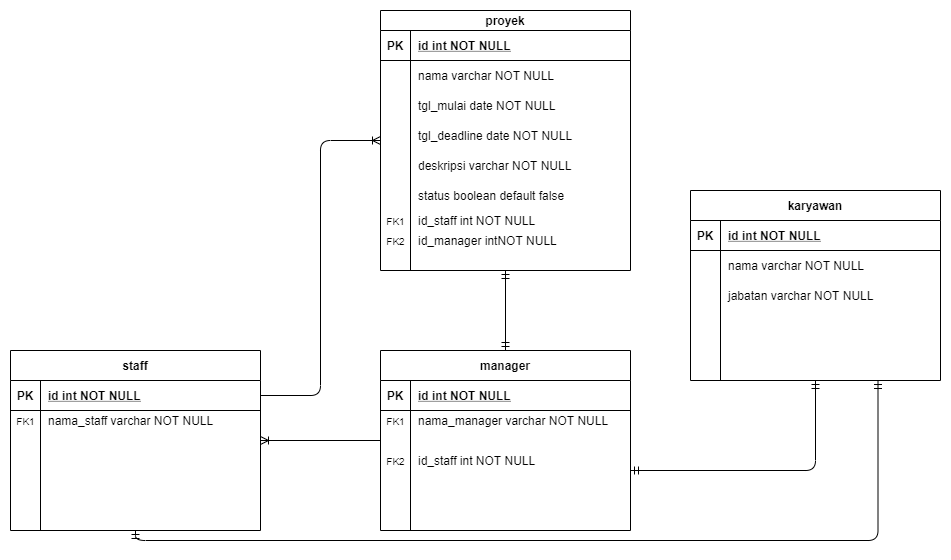

The diagram above was exported from draw.io. Its source (the exported page's mxGraphModel, read from the mxfile embedded in the PNG):
<mxGraphModel dx="1038" dy="580" grid="0" gridSize="10" guides="1" tooltips="1" connect="1" arrows="1" fold="1" page="1" pageScale="1" pageWidth="1100" pageHeight="850" math="0" shadow="0" extFonts="Permanent Marker^https://fonts.googleapis.com/css?family=Permanent+Marker">
  <root>
    <mxCell id="0" />
    <mxCell id="1" parent="0" />
    <mxCell id="C-vyLk0tnHw3VtMMgP7b-2" value="proyek" style="shape=table;startSize=20;container=1;collapsible=1;childLayout=tableLayout;fixedRows=1;rowLines=0;fontStyle=1;align=center;resizeLast=1;" parent="1" vertex="1">
      <mxGeometry x="450" y="120" width="250" height="260" as="geometry" />
    </mxCell>
    <mxCell id="C-vyLk0tnHw3VtMMgP7b-3" value="" style="shape=partialRectangle;collapsible=0;dropTarget=0;pointerEvents=0;fillColor=none;points=[[0,0.5],[1,0.5]];portConstraint=eastwest;top=0;left=0;right=0;bottom=1;" parent="C-vyLk0tnHw3VtMMgP7b-2" vertex="1">
      <mxGeometry y="20" width="250" height="30" as="geometry" />
    </mxCell>
    <mxCell id="C-vyLk0tnHw3VtMMgP7b-4" value="PK" style="shape=partialRectangle;overflow=hidden;connectable=0;fillColor=none;top=0;left=0;bottom=0;right=0;fontStyle=1;" parent="C-vyLk0tnHw3VtMMgP7b-3" vertex="1">
      <mxGeometry width="30" height="30" as="geometry" />
    </mxCell>
    <mxCell id="C-vyLk0tnHw3VtMMgP7b-5" value="id int NOT NULL " style="shape=partialRectangle;overflow=hidden;connectable=0;fillColor=none;top=0;left=0;bottom=0;right=0;align=left;spacingLeft=6;fontStyle=5;" parent="C-vyLk0tnHw3VtMMgP7b-3" vertex="1">
      <mxGeometry x="30" width="220" height="30" as="geometry" />
    </mxCell>
    <mxCell id="C-vyLk0tnHw3VtMMgP7b-6" value="" style="shape=partialRectangle;collapsible=0;dropTarget=0;pointerEvents=0;fillColor=none;points=[[0,0.5],[1,0.5]];portConstraint=eastwest;top=0;left=0;right=0;bottom=0;" parent="C-vyLk0tnHw3VtMMgP7b-2" vertex="1">
      <mxGeometry y="50" width="250" height="30" as="geometry" />
    </mxCell>
    <mxCell id="C-vyLk0tnHw3VtMMgP7b-7" value="" style="shape=partialRectangle;overflow=hidden;connectable=0;fillColor=none;top=0;left=0;bottom=0;right=0;" parent="C-vyLk0tnHw3VtMMgP7b-6" vertex="1">
      <mxGeometry width="30" height="30" as="geometry" />
    </mxCell>
    <mxCell id="C-vyLk0tnHw3VtMMgP7b-8" value="" style="shape=partialRectangle;overflow=hidden;connectable=0;fillColor=none;top=0;left=0;bottom=0;right=0;align=left;spacingLeft=6;" parent="C-vyLk0tnHw3VtMMgP7b-6" vertex="1">
      <mxGeometry x="30" width="220" height="30" as="geometry" />
    </mxCell>
    <mxCell id="C-vyLk0tnHw3VtMMgP7b-9" value="" style="shape=partialRectangle;collapsible=0;dropTarget=0;pointerEvents=0;fillColor=none;points=[[0,0.5],[1,0.5]];portConstraint=eastwest;top=0;left=0;right=0;bottom=0;" parent="C-vyLk0tnHw3VtMMgP7b-2" vertex="1">
      <mxGeometry y="80" width="250" height="30" as="geometry" />
    </mxCell>
    <mxCell id="C-vyLk0tnHw3VtMMgP7b-10" value="" style="shape=partialRectangle;overflow=hidden;connectable=0;fillColor=none;top=0;left=0;bottom=0;right=0;" parent="C-vyLk0tnHw3VtMMgP7b-9" vertex="1">
      <mxGeometry width="30" height="30" as="geometry" />
    </mxCell>
    <mxCell id="C-vyLk0tnHw3VtMMgP7b-11" value="tgl_mulai date NOT NULL" style="shape=partialRectangle;overflow=hidden;connectable=0;fillColor=none;top=0;left=0;bottom=0;right=0;align=left;spacingLeft=6;" parent="C-vyLk0tnHw3VtMMgP7b-9" vertex="1">
      <mxGeometry x="30" width="220" height="30" as="geometry" />
    </mxCell>
    <mxCell id="2cz3iPsUy99hBaRrA20j-2" value="" style="shape=partialRectangle;collapsible=0;dropTarget=0;pointerEvents=0;fillColor=none;points=[[0,0.5],[1,0.5]];portConstraint=eastwest;top=0;left=0;right=0;bottom=0;" parent="1" vertex="1">
      <mxGeometry x="450" y="170" width="250" height="30" as="geometry" />
    </mxCell>
    <mxCell id="2cz3iPsUy99hBaRrA20j-3" value="" style="shape=partialRectangle;overflow=hidden;connectable=0;fillColor=none;top=0;left=0;bottom=0;right=0;" parent="2cz3iPsUy99hBaRrA20j-2" vertex="1">
      <mxGeometry width="30" height="30" as="geometry" />
    </mxCell>
    <mxCell id="2cz3iPsUy99hBaRrA20j-4" value="nama varchar NOT NULL" style="shape=partialRectangle;overflow=hidden;connectable=0;fillColor=none;top=0;left=0;bottom=0;right=0;align=left;spacingLeft=6;" parent="2cz3iPsUy99hBaRrA20j-2" vertex="1">
      <mxGeometry x="30" width="220" height="30" as="geometry" />
    </mxCell>
    <mxCell id="2cz3iPsUy99hBaRrA20j-5" value="" style="shape=partialRectangle;collapsible=0;dropTarget=0;pointerEvents=0;fillColor=none;points=[[0,0.5],[1,0.5]];portConstraint=eastwest;top=0;left=0;right=0;bottom=0;" parent="1" vertex="1">
      <mxGeometry x="470" y="240" width="250" height="30" as="geometry" />
    </mxCell>
    <mxCell id="2cz3iPsUy99hBaRrA20j-6" value="" style="shape=partialRectangle;overflow=hidden;connectable=0;fillColor=none;top=0;left=0;bottom=0;right=0;" parent="2cz3iPsUy99hBaRrA20j-5" vertex="1">
      <mxGeometry width="30" height="30" as="geometry" />
    </mxCell>
    <mxCell id="2cz3iPsUy99hBaRrA20j-7" value="deskripsi varchar NOT NULL" style="shape=partialRectangle;overflow=hidden;connectable=0;fillColor=none;top=0;left=0;bottom=0;right=0;align=left;spacingLeft=6;" parent="1" vertex="1">
      <mxGeometry x="480" y="260" width="220" height="30" as="geometry" />
    </mxCell>
    <mxCell id="2cz3iPsUy99hBaRrA20j-8" value="tgl_deadline date NOT NULL" style="shape=partialRectangle;overflow=hidden;connectable=0;fillColor=none;top=0;left=0;bottom=0;right=0;align=left;spacingLeft=6;" parent="1" vertex="1">
      <mxGeometry x="480" y="230" width="220" height="30" as="geometry" />
    </mxCell>
    <mxCell id="2cz3iPsUy99hBaRrA20j-9" value="status boolean default false" style="shape=partialRectangle;overflow=hidden;connectable=0;fillColor=none;top=0;left=0;bottom=0;right=0;align=left;spacingLeft=6;" parent="1" vertex="1">
      <mxGeometry x="480" y="290" width="220" height="30" as="geometry" />
    </mxCell>
    <mxCell id="2cz3iPsUy99hBaRrA20j-51" value="" style="group" parent="1" vertex="1" connectable="0">
      <mxGeometry x="440" y="470" width="250" height="180" as="geometry" />
    </mxCell>
    <mxCell id="2cz3iPsUy99hBaRrA20j-52" value="" style="group" parent="2cz3iPsUy99hBaRrA20j-51" vertex="1" connectable="0">
      <mxGeometry width="250" height="180" as="geometry" />
    </mxCell>
    <mxCell id="2cz3iPsUy99hBaRrA20j-37" value="manager" style="shape=table;startSize=30;container=1;collapsible=1;childLayout=tableLayout;fixedRows=1;rowLines=0;fontStyle=1;align=center;resizeLast=1;" parent="2cz3iPsUy99hBaRrA20j-52" vertex="1">
      <mxGeometry x="10" y="-10" width="250" height="180" as="geometry" />
    </mxCell>
    <mxCell id="2cz3iPsUy99hBaRrA20j-38" value="" style="shape=partialRectangle;collapsible=0;dropTarget=0;pointerEvents=0;fillColor=none;points=[[0,0.5],[1,0.5]];portConstraint=eastwest;top=0;left=0;right=0;bottom=1;" parent="2cz3iPsUy99hBaRrA20j-37" vertex="1">
      <mxGeometry y="30" width="250" height="30" as="geometry" />
    </mxCell>
    <mxCell id="2cz3iPsUy99hBaRrA20j-39" value="PK" style="shape=partialRectangle;overflow=hidden;connectable=0;fillColor=none;top=0;left=0;bottom=0;right=0;fontStyle=1;" parent="2cz3iPsUy99hBaRrA20j-38" vertex="1">
      <mxGeometry width="30" height="30" as="geometry" />
    </mxCell>
    <mxCell id="2cz3iPsUy99hBaRrA20j-40" value="id int NOT NULL " style="shape=partialRectangle;overflow=hidden;connectable=0;fillColor=none;top=0;left=0;bottom=0;right=0;align=left;spacingLeft=6;fontStyle=5;" parent="2cz3iPsUy99hBaRrA20j-38" vertex="1">
      <mxGeometry x="30" width="220" height="30" as="geometry" />
    </mxCell>
    <mxCell id="2cz3iPsUy99hBaRrA20j-41" value="" style="shape=partialRectangle;collapsible=0;dropTarget=0;pointerEvents=0;fillColor=none;points=[[0,0.5],[1,0.5]];portConstraint=eastwest;top=0;left=0;right=0;bottom=0;" parent="2cz3iPsUy99hBaRrA20j-37" vertex="1">
      <mxGeometry y="60" width="250" height="20" as="geometry" />
    </mxCell>
    <mxCell id="2cz3iPsUy99hBaRrA20j-42" value="" style="shape=partialRectangle;overflow=hidden;connectable=0;fillColor=none;top=0;left=0;bottom=0;right=0;" parent="2cz3iPsUy99hBaRrA20j-41" vertex="1">
      <mxGeometry width="30" height="20" as="geometry" />
    </mxCell>
    <mxCell id="2cz3iPsUy99hBaRrA20j-43" value="nama_manager varchar NOT NULL" style="shape=partialRectangle;overflow=hidden;connectable=0;fillColor=none;top=0;left=0;bottom=0;right=0;align=left;spacingLeft=6;" parent="2cz3iPsUy99hBaRrA20j-41" vertex="1">
      <mxGeometry x="30" width="220" height="20" as="geometry" />
    </mxCell>
    <mxCell id="2cz3iPsUy99hBaRrA20j-44" value="id_staff int NOT NULL" style="shape=partialRectangle;overflow=hidden;connectable=0;fillColor=none;top=0;left=0;bottom=0;right=0;align=left;spacingLeft=6;" parent="2cz3iPsUy99hBaRrA20j-52" vertex="1">
      <mxGeometry x="40" y="90" width="220" height="20" as="geometry" />
    </mxCell>
    <mxCell id="2cz3iPsUy99hBaRrA20j-48" value="&lt;font style=&quot;font-size: 10px&quot;&gt;FK2&lt;/font&gt;" style="text;html=1;align=center;verticalAlign=middle;resizable=0;points=[];autosize=1;" parent="2cz3iPsUy99hBaRrA20j-52" vertex="1">
      <mxGeometry x="10" y="90" width="30" height="20" as="geometry" />
    </mxCell>
    <mxCell id="2cz3iPsUy99hBaRrA20j-55" value="&lt;span style=&quot;font-size: 10px&quot;&gt;FK1&lt;/span&gt;" style="text;html=1;align=center;verticalAlign=middle;resizable=0;points=[];autosize=1;" parent="2cz3iPsUy99hBaRrA20j-52" vertex="1">
      <mxGeometry x="10" y="50" width="30" height="20" as="geometry" />
    </mxCell>
    <mxCell id="2cz3iPsUy99hBaRrA20j-53" value="" style="fontSize=12;html=1;endArrow=ERmandOne;startArrow=ERmandOne;exitX=0.5;exitY=0;exitDx=0;exitDy=0;" parent="1" source="2cz3iPsUy99hBaRrA20j-37" edge="1">
      <mxGeometry width="100" height="100" relative="1" as="geometry">
        <mxPoint x="470" y="540" as="sourcePoint" />
        <mxPoint x="575" y="380" as="targetPoint" />
      </mxGeometry>
    </mxCell>
    <mxCell id="2cz3iPsUy99hBaRrA20j-19" value="staff" style="shape=table;startSize=30;container=1;collapsible=1;childLayout=tableLayout;fixedRows=1;rowLines=0;fontStyle=1;align=center;resizeLast=1;" parent="1" vertex="1">
      <mxGeometry x="80" y="460" width="250" height="180" as="geometry" />
    </mxCell>
    <mxCell id="2cz3iPsUy99hBaRrA20j-20" value="" style="shape=partialRectangle;collapsible=0;dropTarget=0;pointerEvents=0;fillColor=none;points=[[0,0.5],[1,0.5]];portConstraint=eastwest;top=0;left=0;right=0;bottom=1;" parent="2cz3iPsUy99hBaRrA20j-19" vertex="1">
      <mxGeometry y="30" width="250" height="30" as="geometry" />
    </mxCell>
    <mxCell id="2cz3iPsUy99hBaRrA20j-21" value="PK" style="shape=partialRectangle;overflow=hidden;connectable=0;fillColor=none;top=0;left=0;bottom=0;right=0;fontStyle=1;" parent="2cz3iPsUy99hBaRrA20j-20" vertex="1">
      <mxGeometry width="30" height="30" as="geometry" />
    </mxCell>
    <mxCell id="2cz3iPsUy99hBaRrA20j-22" value="id int NOT NULL " style="shape=partialRectangle;overflow=hidden;connectable=0;fillColor=none;top=0;left=0;bottom=0;right=0;align=left;spacingLeft=6;fontStyle=5;" parent="2cz3iPsUy99hBaRrA20j-20" vertex="1">
      <mxGeometry x="30" width="220" height="30" as="geometry" />
    </mxCell>
    <mxCell id="2cz3iPsUy99hBaRrA20j-23" value="" style="shape=partialRectangle;collapsible=0;dropTarget=0;pointerEvents=0;fillColor=none;points=[[0,0.5],[1,0.5]];portConstraint=eastwest;top=0;left=0;right=0;bottom=0;" parent="2cz3iPsUy99hBaRrA20j-19" vertex="1">
      <mxGeometry y="60" width="250" height="20" as="geometry" />
    </mxCell>
    <mxCell id="2cz3iPsUy99hBaRrA20j-24" value="" style="shape=partialRectangle;overflow=hidden;connectable=0;fillColor=none;top=0;left=0;bottom=0;right=0;" parent="2cz3iPsUy99hBaRrA20j-23" vertex="1">
      <mxGeometry width="30" height="20" as="geometry" />
    </mxCell>
    <mxCell id="2cz3iPsUy99hBaRrA20j-25" value="nama_staff varchar NOT NULL" style="shape=partialRectangle;overflow=hidden;connectable=0;fillColor=none;top=0;left=0;bottom=0;right=0;align=left;spacingLeft=6;" parent="2cz3iPsUy99hBaRrA20j-23" vertex="1">
      <mxGeometry x="30" width="220" height="20" as="geometry" />
    </mxCell>
    <mxCell id="2cz3iPsUy99hBaRrA20j-54" value="" style="fontSize=12;html=1;endArrow=ERoneToMany;exitX=0;exitY=0.5;exitDx=0;exitDy=0;" parent="1" source="2cz3iPsUy99hBaRrA20j-37" edge="1">
      <mxGeometry width="100" height="100" relative="1" as="geometry">
        <mxPoint x="470" y="440" as="sourcePoint" />
        <mxPoint x="330" y="550" as="targetPoint" />
      </mxGeometry>
    </mxCell>
    <mxCell id="2cz3iPsUy99hBaRrA20j-56" value="&lt;font style=&quot;font-size: 10px&quot;&gt;FK1&lt;/font&gt;" style="text;html=1;align=center;verticalAlign=middle;resizable=0;points=[];autosize=1;" parent="1" vertex="1">
      <mxGeometry x="80" y="520" width="30" height="20" as="geometry" />
    </mxCell>
    <mxCell id="2cz3iPsUy99hBaRrA20j-57" value="id_staff int NOT NULL" style="shape=partialRectangle;overflow=hidden;connectable=0;fillColor=none;top=0;left=0;bottom=0;right=0;align=left;spacingLeft=6;" parent="1" vertex="1">
      <mxGeometry x="480" y="320" width="220" height="20" as="geometry" />
    </mxCell>
    <mxCell id="2cz3iPsUy99hBaRrA20j-58" value="id_manager intNOT NULL" style="shape=partialRectangle;overflow=hidden;connectable=0;fillColor=none;top=0;left=0;bottom=0;right=0;align=left;spacingLeft=6;" parent="1" vertex="1">
      <mxGeometry x="480" y="340" width="220" height="20" as="geometry" />
    </mxCell>
    <mxCell id="2cz3iPsUy99hBaRrA20j-59" value="&lt;span style=&quot;font-size: 10px&quot;&gt;FK1&lt;/span&gt;" style="text;html=1;align=center;verticalAlign=middle;resizable=0;points=[];autosize=1;" parent="1" vertex="1">
      <mxGeometry x="450" y="320" width="30" height="20" as="geometry" />
    </mxCell>
    <mxCell id="2cz3iPsUy99hBaRrA20j-60" value="&lt;span style=&quot;font-size: 10px&quot;&gt;FK2&lt;/span&gt;" style="text;html=1;align=center;verticalAlign=middle;resizable=0;points=[];autosize=1;" parent="1" vertex="1">
      <mxGeometry x="450" y="340" width="30" height="20" as="geometry" />
    </mxCell>
    <mxCell id="2cz3iPsUy99hBaRrA20j-61" value="" style="edgeStyle=orthogonalEdgeStyle;fontSize=12;html=1;endArrow=ERoneToMany;exitX=1;exitY=0.5;exitDx=0;exitDy=0;entryX=0;entryY=0.5;entryDx=0;entryDy=0;" parent="1" source="2cz3iPsUy99hBaRrA20j-20" target="C-vyLk0tnHw3VtMMgP7b-2" edge="1">
      <mxGeometry width="100" height="100" relative="1" as="geometry">
        <mxPoint x="420" y="370" as="sourcePoint" />
        <mxPoint x="520" y="270" as="targetPoint" />
      </mxGeometry>
    </mxCell>
    <mxCell id="C-vyLk0tnHw3VtMMgP7b-23" value="karyawan" style="shape=table;startSize=30;container=1;collapsible=1;childLayout=tableLayout;fixedRows=1;rowLines=0;fontStyle=1;align=center;resizeLast=1;" parent="1" vertex="1">
      <mxGeometry x="760" y="300" width="250" height="190" as="geometry" />
    </mxCell>
    <mxCell id="C-vyLk0tnHw3VtMMgP7b-24" value="" style="shape=partialRectangle;collapsible=0;dropTarget=0;pointerEvents=0;fillColor=none;points=[[0,0.5],[1,0.5]];portConstraint=eastwest;top=0;left=0;right=0;bottom=1;" parent="C-vyLk0tnHw3VtMMgP7b-23" vertex="1">
      <mxGeometry y="30" width="250" height="30" as="geometry" />
    </mxCell>
    <mxCell id="C-vyLk0tnHw3VtMMgP7b-25" value="PK" style="shape=partialRectangle;overflow=hidden;connectable=0;fillColor=none;top=0;left=0;bottom=0;right=0;fontStyle=1;" parent="C-vyLk0tnHw3VtMMgP7b-24" vertex="1">
      <mxGeometry width="30" height="30" as="geometry" />
    </mxCell>
    <mxCell id="C-vyLk0tnHw3VtMMgP7b-26" value="id int NOT NULL " style="shape=partialRectangle;overflow=hidden;connectable=0;fillColor=none;top=0;left=0;bottom=0;right=0;align=left;spacingLeft=6;fontStyle=5;" parent="C-vyLk0tnHw3VtMMgP7b-24" vertex="1">
      <mxGeometry x="30" width="220" height="30" as="geometry" />
    </mxCell>
    <mxCell id="C-vyLk0tnHw3VtMMgP7b-27" value="" style="shape=partialRectangle;collapsible=0;dropTarget=0;pointerEvents=0;fillColor=none;points=[[0,0.5],[1,0.5]];portConstraint=eastwest;top=0;left=0;right=0;bottom=0;" parent="C-vyLk0tnHw3VtMMgP7b-23" vertex="1">
      <mxGeometry y="60" width="250" height="30" as="geometry" />
    </mxCell>
    <mxCell id="C-vyLk0tnHw3VtMMgP7b-28" value="" style="shape=partialRectangle;overflow=hidden;connectable=0;fillColor=none;top=0;left=0;bottom=0;right=0;" parent="C-vyLk0tnHw3VtMMgP7b-27" vertex="1">
      <mxGeometry width="30" height="30" as="geometry" />
    </mxCell>
    <mxCell id="C-vyLk0tnHw3VtMMgP7b-29" value="nama varchar NOT NULL" style="shape=partialRectangle;overflow=hidden;connectable=0;fillColor=none;top=0;left=0;bottom=0;right=0;align=left;spacingLeft=6;" parent="C-vyLk0tnHw3VtMMgP7b-27" vertex="1">
      <mxGeometry x="30" width="220" height="30" as="geometry" />
    </mxCell>
    <mxCell id="2cz3iPsUy99hBaRrA20j-62" value="jabatan varchar NOT NULL" style="shape=partialRectangle;overflow=hidden;connectable=0;fillColor=none;top=0;left=0;bottom=0;right=0;align=left;spacingLeft=6;" parent="1" vertex="1">
      <mxGeometry x="790" y="390" width="220" height="30" as="geometry" />
    </mxCell>
    <mxCell id="2cz3iPsUy99hBaRrA20j-63" value="" style="edgeStyle=orthogonalEdgeStyle;fontSize=12;html=1;endArrow=ERmandOne;startArrow=ERmandOne;entryX=0.5;entryY=1;entryDx=0;entryDy=0;" parent="1" target="C-vyLk0tnHw3VtMMgP7b-23" edge="1">
      <mxGeometry width="100" height="100" relative="1" as="geometry">
        <mxPoint x="700" y="580" as="sourcePoint" />
        <mxPoint x="630" y="370" as="targetPoint" />
      </mxGeometry>
    </mxCell>
    <mxCell id="2cz3iPsUy99hBaRrA20j-64" value="" style="edgeStyle=orthogonalEdgeStyle;fontSize=12;html=1;endArrow=ERmandOne;startArrow=ERmandOne;exitX=0.5;exitY=1;exitDx=0;exitDy=0;entryX=0.75;entryY=1;entryDx=0;entryDy=0;" parent="1" source="2cz3iPsUy99hBaRrA20j-19" target="C-vyLk0tnHw3VtMMgP7b-23" edge="1">
      <mxGeometry width="100" height="100" relative="1" as="geometry">
        <mxPoint x="530" y="470" as="sourcePoint" />
        <mxPoint x="630" y="370" as="targetPoint" />
      </mxGeometry>
    </mxCell>
  </root>
</mxGraphModel>